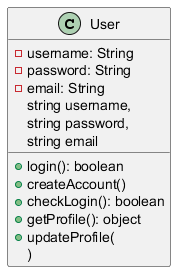

The diagram above was rendered by PlantUML. Its source (embedded in the PNG):
@startuml
class User {
    - username: String
    - password: String
    - email: String
    + login(): boolean
    + createAccount()
    + checkLogin(): boolean
    + getProfile(): object
    + updateProfile(
        string username,
        string password,
        string email
    )
}
@enduml